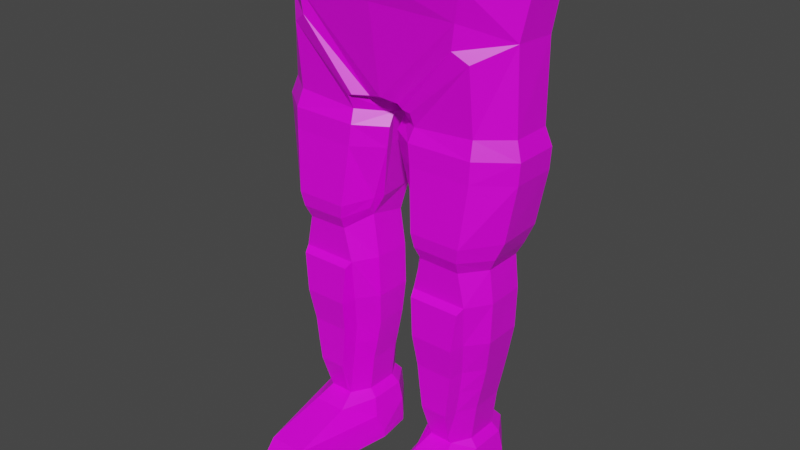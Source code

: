# Source: copper_leggings_heavy.blend  (saved by Blender 2.90.8; exported with 4.5.12 LTS)
import bpy
from mathutils import Matrix  # noqa: F401  (used for matrix-valued properties, if any)

bpy.ops.wm.read_factory_settings(use_empty=True)
scene = bpy.context.scene
scene.name = 'Scene'

# ---- collections
col_collection = bpy.data.collections.new('Collection'); scene.collection.children.link(col_collection)

# ---- images (referenced by path relative to the original .blend; pixels are not part of the script)
import os
ASSET_DIR = os.environ.get("B2B_ASSET_DIR", "")  # directory of the original .blend (textures are referenced by path, not embedded)
HERE = os.path.dirname(os.path.abspath(__file__))  # packed textures are extracted next to this script under _unpacked/

def load_image(name, relpath, width, height, colorspace="sRGB"):
    """Load a texture the original file referenced (path relative to the .blend, or extracted next to this script)."""
    p = next((c for c in (os.path.join(HERE, relpath), os.path.join(ASSET_DIR, relpath)) if relpath and os.path.exists(c)), "")
    if p:
        img = bpy.data.images.load(p, check_existing=True)
        img.name = name
    else:  # same state as the original file: an image datablock whose file is absent (Cycles renders it pink)
        img = bpy.data.images.new(name, width, height)
        img.source = "FILE"
        img.filepath = "//" + (relpath or name)
    img.colorspace_settings.name = colorspace
    return img
img_colourpalette_png = load_image('colourpalette.png', 'colourpalette.png', 1024, 1024, 'sRGB')

# ---- materials (node trees are filled in below, after node groups)
mat_material = bpy.data.materials.new('Material')
mat_material.alpha_threshold = 0.0
mat_material.use_transparent_shadow = False
mat_material.line_color = (0.0, 0.0, 0.0, 1.0)

# ---- material node trees
mat_material.use_nodes = True; mat_material.node_tree.nodes.clear()
_N = mat_material.node_tree.nodes; _L = mat_material.node_tree.links
n0 = _N.new('ShaderNodeOutputMaterial'); n0.name = 'Material Output'; n0.location = (300, 300)
n1 = _N.new('ShaderNodeBsdfPrincipled'); n1.name = 'Principled BSDF'; n1.location = (10, 300)
n1.distribution = 'GGX'
n1.subsurface_method = 'BURLEY'
n1.inputs[2].default_value = 0.4
n1.inputs[3].default_value = 1.45
n1.inputs[27].default_value = (0.0, 0.0, 0.0, 1.0)
n1.inputs[28].default_value = 1.0
n2 = _N.new('ShaderNodeTexImage'); n2.name = 'Image Texture'; n2.location = (-309, 252)
n2.image = img_colourpalette_png
n3 = _N.new('ShaderNodeTexCoord'); n3.name = 'Texture Coordinate'; n3.location = (-508, 246)
_L.new(n1.outputs[0], n0.inputs[0])
_L.new(n2.outputs[0], n1.inputs[0])
_L.new(n3.outputs[2], n2.inputs[0])
n0.is_active_output = True

# ---- world
world_world = bpy.data.worlds.new('World'); scene.world = world_world
world_world.use_nodes = True; world_world.node_tree.nodes.clear()
_N = world_world.node_tree.nodes; _L = world_world.node_tree.links
n0 = _N.new('ShaderNodeOutputWorld'); n0.name = 'World Output'; n0.location = (300, 300)
n1 = _N.new('ShaderNodeBackground'); n1.name = 'Background'; n1.location = (10, 300)
n1.inputs[0].default_value = (0.05088, 0.05088, 0.05088, 1.0)
_L.new(n1.outputs[0], n0.inputs[0])
n0.is_active_output = True
world_world.color = (0.05088, 0.05088, 0.05088)
world_world.use_sun_shadow = False
world_world.sun_shadow_jitter_overblur = 0.0

# ---- meshes
me_plane = bpy.data.meshes.new('Plane')
me_plane.from_pydata([(0.2398, -0.1797, -3.585e-08), (0.9369, -0.1797, -3.585e-08), (0.2702, 0.964, 0.05801), (0.9654, 0.8441, 0.05801), (0.281, -0.3833, -2.696e-08), (0.8956, -0.3833, -2.696e-08), (0.3314, -0.5998, -1.749e-08), (0.8452, -0.5998, -1.749e-08), (0.3843, -0.9806, -8.496e-10), (0.7923, -0.9806, -8.496e-10), (0.115, 2.044, 0.2661), (0.8292, 2.94, 0.3524), (0.2048, 0.5303, 0.05801), (0.1931, 0.1341, 0.05801), (1.002, 0.1341, 0.05801), (1.013, 0.5303, 0.05801), (0.1931, 0.1341, -0.3263), (0.2398, -0.1797, -0.3263), (0.9369, -0.1797, -0.3263), (1.013, 0.5303, -0.3263), (0.9654, 0.8441, -0.3263), (0.2702, 0.8441, -0.3263), (0.281, -0.3833, -0.3263), (0.8956, -0.3833, -0.3263), (0.3314, -0.5998, -0.3263), (0.8452, -0.5998, -0.3263), (0.3843, -0.9806, -0.3263), (0.7923, -0.9806, -0.3263), (0.3126, 2.655, -0.9303), (0.09231, 2.193, -0.5166), (0.2048, 0.5303, -0.3263), (1.002, 0.1341, -0.3263), (0.3687, 0.1341, -0.4863), (0.3952, -0.1797, -0.4863), (0.7904, -0.1797, -0.4863), (0.8334, 0.5303, -0.4863), (0.8066, 0.8441, -0.4863), (0.4124, 0.964, -0.4863), (0.4186, -0.3833, -0.4863), (0.767, -0.3833, -0.4863), (0.4471, -0.5998, -0.4863), (0.7384, -0.5998, -0.4863), (0.4771, -0.9806, -0.4863), (0.7084, -0.9806, -0.4863), (0.6352, 2.653, -0.8628), (0.1926, 2.044, -0.6733), (0.3754, 0.5303, -0.4863), (0.8271, 0.1341, -0.4863), (0.3687, 0.1341, 0.2203), (0.3952, -0.1797, 0.1623), (0.7904, -0.1797, 0.1623), (0.8941, 0.5327, 0.2692), (0.8066, 0.8441, 0.2749), (0.4124, 0.8441, 0.2749), (0.4186, -0.3833, 0.1623), (0.767, -0.3833, 0.1623), (0.4471, -0.5998, 0.1623), (0.7384, -0.5998, 0.1623), (0.4771, -0.9742, 0.1623), (0.7084, -0.9742, 0.1623), (0.7671, 2.714, 0.3383), (0.2194, 2.044, 0.306), (0.3147, 0.5327, 0.2692), (0.8271, 0.1341, 0.2203), (1.154, 1.949, 0.03245), (0.8998, 1.951, 0.2327), (0.2956, 1.948, 0.2322), (0.04227, 1.943, 0.03121), (0.04828, 2.046, 0.03311), (0.3026, 2.045, 0.3102), (0.0954, 1.655, 0.03101), (0.1759, 1.098, 0.02955), (1.15, 2.744, 0.02916), (0.9003, 2.654, -0.6911), (1.15, 2.744, -0.3557), (0.0484, 1.966, -0.3597), (0.3028, 1.997, -0.6402), (0.09551, 1.655, -0.3576), (0.2024, 1.098, -0.3562), (0.04237, 1.831, -0.3578), (1.154, 1.949, -0.359), (0.8996, 1.951, -0.6394), (0.3856, 1.328, -0.6384), (0.3255, 1.664, -0.6388), (0.2959, 1.948, -0.6389), (0.9006, 2.654, 0.3079), (1.032, 0.9426, 0.0853), (1.029, 0.9362, -0.3556), (0.8323, 0.9403, -0.5527), (0.4124, 0.9414, -0.5148), (1.102, 1.081, 0.05567), (0.8622, 1.05, 0.3658), (0.838, 0.9519, 0.342), (0.3856, 1.317, -0.6697), (0.8589, 1.315, -0.7078), (0.3784, 0.9528, 0.3409), (1.098, 1.076, -0.3874), (0.3526, 1.05, 0.364), (0.2432, 1.031, 0.09859), (0.2292, 1.09, 0.0755), (1.222, 1.832, 0.06447), (0.9251, 1.837, 0.3033), (0.2681, 1.829, 0.3017), (0.01461, 1.819, 0.0884), (0.04383, 1.646, 0.08483), (1.209, 1.655, 0.06142), (1.211, 1.654, -0.3844), (1.224, 1.832, -0.3855), (0.925, 1.662, -0.7069), (0.9308, 1.836, -0.7076), (0.3254, 1.664, -0.6709), (0.2958, 1.836, -0.671), (0.9214, 1.666, 0.3019), (0.2972, 1.662, 0.3016), (0.3687, 0.113, 0.3516), (0.3952, -0.1926, 0.2946), (0.7904, -0.1928, 0.2946), (0.4186, -0.3833, 0.2952), (0.767, -0.3833, 0.2952), (0.4471, -0.5998, 0.2952), (0.7384, -0.5998, 0.2952), (0.4771, -0.9047, 0.1952), (0.7084, -0.9047, 0.1952), (0.3147, 0.5097, 0.3235), (0.8271, 0.1131, 0.3516), (0.8941, 0.5097, 0.3235), (0.38, -1.38, 1.114), (0.407, -1.17, 1.016), (0.9178, -1.206, 0.004837), (0.8753, -1.024, 0.006726), (0.3017, -1.023, 0.007317), (0.259, -1.206, 0.005338), (0.4207, -1.043, 0.3264), (0.2614, -1.215, -0.3525), (0.4121, -1.221, -0.562), (0.7787, -1.17, 1.015), (0.8066, -1.38, 1.114), (0.9157, -1.215, -0.3509), (0.8748, -1.035, -0.3492), (0.3023, -1.035, -0.351), (0.775, -1.221, -0.5611), (0.7495, -1.03, -0.5623), (0.4375, -1.03, -0.5631), (0.7662, -1.044, 0.3257), (0.2147, -1.399, -0.08433), (0.262, -1.405, -0.3552), (0.4137, -1.411, -0.5629), (0.7733, -1.411, -0.5621), (0.9152, -1.406, -0.3536), (0.9612, -1.399, -0.08455), (0.0, 2.955, 0.4872), (0.0, 2.053, 0.3332), (0.0, 2.955, -1.016), (0.0, 2.386, -0.7745), (0.6938, 3.189, -0.9359), (0.3712, 3.196, -1.003), (0.8878, 3.188, 0.4208), (1.208, 3.194, -0.04391), (1.208, 3.194, -0.4288), (0.9589, 3.198, -0.7642), (0.0, 3.183, 0.4752), (0.0, 3.183, -1.089), (0.3552, 3.196, -0.9303), (0.6649, 3.188, -0.8655), (0.907, 3.197, -0.7087), (1.134, 3.193, -0.404), (1.134, 3.194, -0.06718), (0.8486, 3.188, 0.3461), (0.0, 3.185, 0.4005), (0.0, 3.184, -0.9948), (0.6661, 3.004, -0.8661), (0.3564, 3.011, -0.9309), (0.0, 2.999, -0.9953), (0.9082, 3.012, -0.7093), (1.135, 3.009, -0.4046), (1.135, 3.009, -0.06772), (0.8498, 3.004, 0.3455), (0.0, 3.0, 0.3455), (0.6933, 3.282, -0.9357), (0.3707, 3.289, -1.003), (1.208, 3.288, -0.04369), (0.8873, 3.282, 0.421), (0.9584, 3.291, -0.764), (1.208, 3.288, -0.4285), (0.0, 3.277, 0.4754), (0.0, 3.277, -1.088), (0.6643, 3.282, -0.8653), (0.3547, 3.289, -0.9301), (0.0, 3.277, -0.9946), (0.9065, 3.29, -0.7085), (1.133, 3.287, -0.4038), (1.133, 3.287, -0.06697), (0.8481, 3.282, 0.3463), (0.0, 3.278, 0.4007), (0.7744, -1.473, -0.5624), (0.7323, -1.473, -0.4865), (0.8355, -1.473, -0.3266), (0.9193, -1.468, -0.354), (0.2578, -1.468, -0.3557), (0.3411, -1.473, -0.3266), (0.4532, -1.473, -0.4865), (0.4127, -1.473, -0.5633), (0.2941, -1.473, -0.08341), (0.8818, -1.473, -0.08344), (0.4235, -1.472, 1.062), (0.7628, -1.472, 1.062), (0.973, -1.461, -0.0834), (0.8151, -1.439, 1.13), (0.3715, -1.439, 1.131), (0.2028, -1.46, -0.08312)], [], [(7, 57, 59, 9), (12, 62, 53, 2), (3, 52, 51, 15), (6, 56, 54, 4), (5, 55, 57, 7), (19, 35, 36, 20), (22, 38, 40, 24), (25, 41, 39, 23), (27, 138, 141, 43), (16, 32, 33, 17), (28, 44, 45, 29), (26, 139, 130, 8), (7, 25, 23, 5), (4, 22, 24, 6), (2, 71, 78, 21), (15, 19, 20, 3), (52, 92, 95, 53), (2, 21, 30, 12), (80, 107, 109, 81), (9, 27, 25, 7), (12, 30, 16, 13), (6, 24, 26, 8), (1, 18, 31, 14), (5, 23, 18, 1), (71, 99, 104, 70), (14, 31, 19, 15), (0, 17, 22, 4), (82, 93, 89, 37), (147, 194, 201, 146), (11, 150, 151, 10), (13, 16, 17, 0), (46, 37, 36, 35), (34, 39, 38, 33), (39, 41, 40, 38), (41, 43, 42, 40), (42, 142, 139, 26), (21, 78, 82, 37), (45, 76, 75, 29), (60, 85, 72, 11), (33, 32, 47, 34), (32, 46, 35, 47), (28, 155, 154, 44), (21, 37, 46, 30), (84, 111, 110, 83), (27, 43, 41, 25), (30, 46, 32, 16), (24, 40, 42, 26), (18, 34, 47, 31), (23, 39, 34, 18), (10, 68, 69, 61), (43, 141, 142, 42), (31, 47, 35, 19), (17, 33, 38, 22), (62, 51, 52, 53), (50, 116, 118, 55), (48, 114, 123, 62), (55, 118, 120, 57), (58, 132, 143, 59), (44, 73, 76, 45), (61, 69, 85, 60), (72, 157, 156, 11), (57, 120, 122, 59), (49, 115, 114, 48), (13, 48, 62, 12), (8, 58, 56, 6), (14, 63, 50, 1), (1, 50, 55, 5), (29, 75, 68, 10), (8, 130, 132, 58), (15, 51, 63, 14), (4, 54, 49, 0), (20, 87, 86, 3), (136, 207, 206, 149), (10, 61, 60, 11), (0, 49, 48, 13), (81, 109, 111, 84), (67, 103, 102, 66), (72, 85, 65, 64), (67, 66, 69, 68), (80, 81, 73, 74), (75, 76, 84, 79), (36, 88, 87, 20), (68, 75, 79, 67), (64, 80, 74, 72), (70, 77, 78, 71), (66, 102, 101, 65), (67, 79, 77, 70), (37, 89, 88, 36), (2, 98, 99, 71), (65, 101, 100, 64), (84, 76, 73, 81), (77, 83, 82, 78), (64, 100, 107, 80), (79, 84, 83, 77), (83, 110, 93, 82), (53, 95, 98, 2), (66, 65, 85, 69), (70, 104, 103, 67), (3, 86, 92, 52), (144, 209, 208, 126), (148, 197, 194, 147), (149, 206, 197, 148), (9, 129, 138, 27), (126, 208, 207, 136), (146, 201, 198, 145), (59, 143, 129, 9), (145, 198, 209, 144), (89, 93, 94, 88), (86, 90, 91, 92), (87, 96, 90, 86), (92, 91, 97, 95), (88, 94, 96, 87), (95, 97, 99, 98), (105, 112, 91, 90), (99, 97, 113, 104), (106, 108, 109, 107), (90, 96, 106, 105), (105, 106, 107, 100), (93, 110, 108, 94), (110, 111, 109, 108), (96, 94, 108, 106), (97, 91, 112, 113), (113, 112, 101, 102), (104, 113, 102, 103), (100, 101, 112, 105), (116, 115, 117, 118), (118, 117, 119, 120), (120, 119, 121, 122), (115, 116, 124, 114), (114, 124, 125, 123), (62, 123, 125, 51), (58, 121, 119, 56), (63, 124, 116, 50), (56, 119, 117, 54), (54, 117, 115, 49), (51, 125, 124, 63), (59, 122, 121, 58), (131, 127, 132, 130), (139, 142, 134, 133), (137, 140, 141, 138), (130, 139, 133, 131), (135, 136, 149, 128), (128, 137, 138, 129), (141, 140, 134, 142), (128, 149, 148, 137), (143, 132, 127, 135), (127, 126, 136, 135), (129, 143, 135, 128), (131, 144, 126, 127), (137, 148, 147, 140), (134, 146, 145, 133), (133, 145, 144, 131), (140, 147, 146, 134), (150, 152, 153, 151), (29, 153, 152, 28), (10, 151, 153, 29), (162, 171, 170, 163), (44, 154, 159, 73), (152, 161, 155, 28), (73, 159, 158, 74), (11, 156, 160, 150), (74, 158, 157, 72), (157, 180, 181, 156), (164, 189, 186, 163), (155, 179, 178, 154), (162, 187, 188, 169), (161, 185, 179, 155), (163, 186, 187, 162), (156, 181, 184, 160), (171, 172, 177, 176, 175, 174, 173, 170), (166, 175, 176, 167), (164, 173, 174, 165), (169, 172, 171, 162), (167, 176, 177, 168), (165, 174, 175, 166), (163, 170, 173, 164), (179, 187, 186, 178), (178, 186, 189, 182), (182, 189, 190, 183), (183, 190, 191, 180), (180, 191, 192, 181), (181, 192, 193, 184), (185, 188, 187, 179), (165, 190, 189, 164), (154, 178, 182, 159), (166, 191, 190, 165), (159, 182, 183, 158), (167, 192, 191, 166), (158, 183, 180, 157), (168, 193, 192, 167), (205, 207, 208, 204), (200, 201, 194, 195), (196, 197, 206, 203), (202, 209, 198, 199), (195, 194, 197, 196), (202, 199, 196, 203), (199, 200, 195, 196), (203, 205, 204, 202), (199, 198, 201, 200), (203, 206, 207, 205), (204, 208, 209, 202)])
_uv = me_plane.uv_layers.new(name='UVMap')
_uv.uv.foreach_set('vector', [0.8045, 0.5, 0.8045, 0.5, 0.8045, 0.5, 0.8045, 0.5, 0.8045, 0.5, 0.8045, 0.5, 0.8045, 0.5, 0.8045, 0.5, 0.8045, 0.5, 0.8045, 0.5, 0.8045, 0.5, 0.8045, 0.5, 0.8045, 0.5, 0.8045, 0.5, 0.8045, 0.5, 0.8045, 0.5, 0.8045, 0.5, 0.8045, 0.5, 0.8045, 0.5, 0.8045, 0.5, 0.8045, 0.5, 0.8045, 0.5, 0.8045, 0.5, 0.8045, 0.5, 0.8045, 0.5, 0.8045, 0.5, 0.8045, 0.5, 0.8045, 0.5, 0.8045, 0.5, 0.8045, 0.5, 0.8045, 0.5, 0.8045, 0.5, 0.8045, 0.5, 0.8045, 0.5, 0.8045, 0.5, 0.8045, 0.5, 0.8045, 0.5, 0.8045, 0.5, 0.8045, 0.5, 0.8045, 0.5, 0.8045, 0.5, 0.8045, 0.5, 0.8045, 0.5, 0.8045, 0.5, 0.8045, 0.5, 0.8045, 0.5, 0.8045, 0.5, 0.8045, 0.5, 0.8045, 0.5, 0.8045, 0.5, 0.8045, 0.5, 0.8045, 0.5, 0.8045, 0.5, 0.8045, 0.5, 0.8045, 0.5, 0.8045, 0.5, 0.8045, 0.5, 0.8045, 0.5, 0.8045, 0.5, 0.8045, 0.5, 0.8045, 0.5, 0.8045, 0.5, 0.8045, 0.5, 0.8045, 0.5, 0.8045, 0.5, 0.8045, 0.5, 0.8045, 0.5, 0.8045, 0.5, 0.8045, 0.5, 0.8045, 0.5, 0.8045, 0.5, 0.8045, 0.5, 0.8045, 0.5, 0.8045, 0.5, 0.8045, 0.5, 0.8045, 0.5, 0.8045, 0.5, 0.8045, 0.5, 0.8045, 0.5, 0.8045, 0.5, 0.8045, 0.5, 0.8045, 0.5, 0.8045, 0.5, 0.8045, 0.5, 0.8045, 0.5, 0.8045, 0.5, 0.8045, 0.5, 0.8045, 0.5, 0.8045, 0.5, 0.8045, 0.5, 0.8045, 0.5, 0.8045, 0.5, 0.8045, 0.5, 0.8045, 0.5, 0.8045, 0.5, 0.8045, 0.5, 0.8045, 0.5, 0.8045, 0.5, 0.8045, 0.5, 0.8045, 0.5, 0.8045, 0.5, 0.8045, 0.5, 0.8045, 0.5, 0.8045, 0.5, 0.8045, 0.5, 0.8045, 0.5, 0.8045, 0.5, 0.8045, 0.5, 0.8045, 0.5, 0.8045, 0.5, 0.8045, 0.5, 0.8045, 0.5, 0.6368, 0.3512, 0.6368, 0.3512, 0.6368, 0.3512, 0.6368, 0.3512, 0.8045, 0.5, 0.8045, 0.5, 0.8045, 0.5, 0.8045, 0.5, 0.8045, 0.5, 0.8045, 0.5, 0.8045, 0.5, 0.8045, 0.5, 0.8045, 0.5, 0.8045, 0.5, 0.8045, 0.5, 0.8045, 0.5, 0.8045, 0.5, 0.8045, 0.5, 0.8045, 0.5, 0.8045, 0.5, 0.8045, 0.5, 0.8045, 0.5, 0.8045, 0.5, 0.8045, 0.5, 0.8045, 0.5, 0.8045, 0.5, 0.8045, 0.5, 0.8045, 0.5, 0.8045, 0.5, 0.8045, 0.5, 0.8045, 0.5, 0.8045, 0.5, 0.8045, 0.5, 0.8045, 0.5, 0.8045, 0.5, 0.8045, 0.5, 0.8045, 0.5, 0.8045, 0.5, 0.8045, 0.5, 0.8045, 0.5, 0.8045, 0.5, 0.8045, 0.5, 0.8045, 0.5, 0.8045, 0.5, 0.8045, 0.5, 0.8045, 0.5, 0.8045, 0.5, 0.8045, 0.5, 0.8045, 0.5, 0.8045, 0.5, 0.8045, 0.5, 0.8045, 0.5, 0.8045, 0.5, 0.8045, 0.5, 0.8045, 0.5, 0.8045, 0.5, 0.8045, 0.5, 0.8045, 0.5, 0.8045, 0.5, 0.8045, 0.5, 0.8045, 0.5, 0.8045, 0.5, 0.8045, 0.5, 0.8045, 0.5, 0.8045, 0.5, 0.8045, 0.5, 0.8045, 0.5, 0.8045, 0.5, 0.8045, 0.5, 0.8045, 0.5, 0.8045, 0.5, 0.8045, 0.5, 0.8045, 0.5, 0.8045, 0.5, 0.8045, 0.5, 0.8045, 0.5, 0.8045, 0.5, 0.8045, 0.5, 0.8045, 0.5, 0.8045, 0.5, 0.8045, 0.5, 0.8045, 0.5, 0.8045, 0.5, 0.8045, 0.5, 0.8045, 0.5, 0.8045, 0.5, 0.8045, 0.5, 0.8045, 0.5, 0.8045, 0.5, 0.8045, 0.5, 0.8045, 0.5, 0.8045, 0.5, 0.8045, 0.5, 0.8045, 0.5, 0.8045, 0.5, 0.8045, 0.5, 0.8045, 0.5, 0.8045, 0.5, 0.8045, 0.5, 0.8045, 0.5, 0.8045, 0.5, 0.8045, 0.5, 0.8045, 0.5, 0.8045, 0.5, 0.8045, 0.5, 0.8045, 0.5, 0.8045, 0.5, 0.8045, 0.5, 0.8045, 0.5, 0.8045, 0.5, 0.8045, 0.5, 0.8045, 0.5, 0.8045, 0.5, 0.8045, 0.5, 0.8045, 0.5, 0.8045, 0.5, 0.8045, 0.5, 0.8045, 0.5, 0.8045, 0.5, 0.8045, 0.5, 0.8045, 0.5, 0.8045, 0.5, 0.8045, 0.5, 0.8045, 0.5, 0.8045, 0.5, 0.8045, 0.5, 0.8045, 0.5, 0.8045, 0.5, 0.8045, 0.5, 0.8045, 0.5, 0.8045, 0.5, 0.8045, 0.5, 0.8045, 0.5, 0.8045, 0.5, 0.8045, 0.5, 0.8045, 0.5, 0.8045, 0.5, 0.8045, 0.5, 0.8045, 0.5, 0.8045, 0.5, 0.8045, 0.5, 0.8045, 0.5, 0.8045, 0.5, 0.8045, 0.5, 0.8045, 0.5, 0.8045, 0.5, 0.8045, 0.5, 0.8045, 0.5, 0.8045, 0.5, 0.8045, 0.5, 0.8045, 0.5, 0.8045, 0.5, 0.8045, 0.5, 0.8045, 0.5, 0.8045, 0.5, 0.8045, 0.5, 0.8045, 0.5, 0.8045, 0.5, 0.8045, 0.5, 0.8045, 0.5, 0.8045, 0.5, 0.8045, 0.5, 0.8045, 0.5, 0.8045, 0.5, 0.8045, 0.5, 0.8045, 0.5, 0.8045, 0.5, 0.8045, 0.5, 0.8045, 0.5, 0.8045, 0.5, 0.8045, 0.5, 0.8045, 0.5, 0.8045, 0.5, 0.8045, 0.5, 0.8045, 0.5, 0.8045, 0.5, 0.6368, 0.3512, 0.6368, 0.3512, 0.6368, 0.3512, 0.6368, 0.3512, 0.8045, 0.5, 0.8045, 0.5, 0.8045, 0.5, 0.8045, 0.5, 0.8045, 0.5, 0.8045, 0.5, 0.8045, 0.5, 0.8045, 0.5, 0.8045, 0.5, 0.8045, 0.5, 0.8045, 0.5, 0.8045, 0.5, 0.8045, 0.5, 0.8045, 0.5, 0.8045, 0.5, 0.8045, 0.5, 0.8045, 0.5, 0.8045, 0.5, 0.8045, 0.5, 0.8045, 0.5, 0.8045, 0.5, 0.8045, 0.5, 0.8045, 0.5, 0.8045, 0.5, 0.8045, 0.5, 0.8045, 0.5, 0.8045, 0.5, 0.8045, 0.5, 0.8045, 0.5, 0.8045, 0.5, 0.8045, 0.5, 0.8045, 0.5, 0.8045, 0.5, 0.8045, 0.5, 0.8045, 0.5, 0.8045, 0.5, 0.8045, 0.5, 0.8045, 0.5, 0.8045, 0.5, 0.8045, 0.5, 0.8045, 0.5, 0.8045, 0.5, 0.8045, 0.5, 0.8045, 0.5, 0.8045, 0.5, 0.8045, 0.5, 0.8045, 0.5, 0.8045, 0.5, 0.8045, 0.5, 0.8045, 0.5, 0.8045, 0.5, 0.8045, 0.5, 0.8045, 0.5, 0.8045, 0.5, 0.8045, 0.5, 0.8045, 0.5, 0.8045, 0.5, 0.8045, 0.5, 0.8045, 0.5, 0.8045, 0.5, 0.8045, 0.5, 0.8045, 0.5, 0.8045, 0.5, 0.8045, 0.5, 0.8045, 0.5, 0.8045, 0.5, 0.8045, 0.5, 0.8045, 0.5, 0.8045, 0.5, 0.8045, 0.5, 0.8045, 0.5, 0.8045, 0.5, 0.8045, 0.5, 0.8045, 0.5, 0.8045, 0.5, 0.8045, 0.5, 0.8045, 0.5, 0.8045, 0.5, 0.8045, 0.5, 0.8045, 0.5, 0.8045, 0.5, 0.8045, 0.5, 0.8045, 0.5, 0.8045, 0.5, 0.8045, 0.5, 0.8045, 0.5, 0.8045, 0.5, 0.8045, 0.5, 0.8045, 0.5, 0.8045, 0.5, 0.8045, 0.5, 0.8045, 0.5, 0.8045, 0.5, 0.8045, 0.5, 0.8045, 0.5, 0.8045, 0.5, 0.8045, 0.5, 0.8045, 0.5, 0.8045, 0.5, 0.8045, 0.5, 0.8045, 0.5, 0.8045, 0.5, 0.8045, 0.5, 0.8045, 0.5, 0.6368, 0.3512, 0.6368, 0.3512, 0.6368, 0.3512, 0.6368, 0.3512, 0.6368, 0.3512, 0.6368, 0.3512, 0.6368, 0.3512, 0.6368, 0.3512, 0.6368, 0.3512, 0.6368, 0.3512, 0.6368, 0.3512, 0.6368, 0.3512, 0.8045, 0.5, 0.8045, 0.5, 0.8045, 0.5, 0.8045, 0.5, 0.6368, 0.3512, 0.6368, 0.3512, 0.6368, 0.3512, 0.6368, 0.3512, 0.6368, 0.3512, 0.6368, 0.3512, 0.6368, 0.3512, 0.6368, 0.3512, 0.8045, 0.5, 0.8045, 0.5, 0.8045, 0.5, 0.8045, 0.5, 0.6368, 0.3512, 0.6368, 0.3512, 0.6368, 0.3512, 0.6368, 0.3512, 0.8045, 0.5, 0.8045, 0.5, 0.8045, 0.5, 0.8045, 0.5, 0.8045, 0.5, 0.8045, 0.5, 0.8045, 0.5, 0.8045, 0.5, 0.8045, 0.5, 0.8045, 0.5, 0.8045, 0.5, 0.8045, 0.5, 0.8045, 0.5, 0.8045, 0.5, 0.8045, 0.5, 0.8045, 0.5, 0.8045, 0.5, 0.8045, 0.5, 0.8045, 0.5, 0.8045, 0.5, 0.8045, 0.5, 0.8045, 0.5, 0.8045, 0.5, 0.8045, 0.5, 0.8045, 0.5, 0.8045, 0.5, 0.8045, 0.5, 0.8045, 0.5, 0.8045, 0.5, 0.8045, 0.5, 0.8045, 0.5, 0.8045, 0.5, 0.8045, 0.5, 0.8045, 0.5, 0.8045, 0.5, 0.8045, 0.5, 0.8045, 0.5, 0.8045, 0.5, 0.8045, 0.5, 0.8045, 0.5, 0.8045, 0.5, 0.8045, 0.5, 0.8045, 0.5, 0.8045, 0.5, 0.8045, 0.5, 0.8045, 0.5, 0.8045, 0.5, 0.8045, 0.5, 0.8045, 0.5, 0.8045, 0.5, 0.8045, 0.5, 0.8045, 0.5, 0.8045, 0.5, 0.8045, 0.5, 0.8045, 0.5, 0.8045, 0.5, 0.8045, 0.5, 0.8045, 0.5, 0.8045, 0.5, 0.8045, 0.5, 0.8045, 0.5, 0.8045, 0.5, 0.8045, 0.5, 0.8045, 0.5, 0.8045, 0.5, 0.8045, 0.5, 0.8045, 0.5, 0.8045, 0.5, 0.8045, 0.5, 0.8045, 0.5, 0.8045, 0.5, 0.8045, 0.5, 0.8045, 0.5, 0.8045, 0.5, 0.8045, 0.5, 0.8045, 0.5, 0.8045, 0.5, 0.8045, 0.5, 0.8045, 0.5, 0.8045, 0.5, 0.8045, 0.5, 0.8045, 0.5, 0.8045, 0.5, 0.8045, 0.5, 0.8045, 0.5, 0.8045, 0.5, 0.8045, 0.5, 0.8045, 0.5, 0.8045, 0.5, 0.8045, 0.5, 0.8045, 0.5, 0.8045, 0.5, 0.8045, 0.5, 0.8045, 0.5, 0.8045, 0.5, 0.8045, 0.5, 0.8045, 0.5, 0.8045, 0.5, 0.8045, 0.5, 0.8045, 0.5, 0.8045, 0.5, 0.8045, 0.5, 0.8045, 0.5, 0.8045, 0.5, 0.8045, 0.5, 0.8045, 0.5, 0.8045, 0.5, 0.8045, 0.5, 0.8045, 0.5, 0.8045, 0.5, 0.8045, 0.5, 0.8045, 0.5, 0.8045, 0.5, 0.8045, 0.5, 0.8045, 0.5, 0.8045, 0.5, 0.8045, 0.5, 0.8045, 0.5, 0.8045, 0.5, 0.8045, 0.5, 0.8045, 0.5, 0.8045, 0.5, 0.8045, 0.5, 0.8045, 0.5, 0.8045, 0.5, 0.8045, 0.5, 0.8045, 0.5, 0.8045, 0.5, 0.8045, 0.5, 0.8045, 0.5, 0.8045, 0.5, 0.8045, 0.5, 0.8045, 0.5, 0.8045, 0.5, 0.8045, 0.5, 0.8045, 0.5, 0.8045, 0.5, 0.8045, 0.5, 0.8045, 0.5, 0.8045, 0.5, 0.8045, 0.5, 0.8045, 0.5, 0.8045, 0.5, 0.8045, 0.5, 0.8045, 0.5, 0.8045, 0.5, 0.8045, 0.5, 0.8045, 0.5, 0.8045, 0.5, 0.8045, 0.5, 0.8045, 0.5, 0.8045, 0.5, 0.8045, 0.5, 0.8045, 0.5, 0.8045, 0.5, 0.8045, 0.5, 0.8045, 0.5, 0.8045, 0.5, 0.8045, 0.5, 0.8045, 0.5, 0.8045, 0.5, 0.8045, 0.5, 0.8045, 0.5, 0.8045, 0.5, 0.8045, 0.5, 0.8045, 0.5, 0.8045, 0.5, 0.8045, 0.5, 0.8045, 0.5, 0.8045, 0.5, 0.8045, 0.5, 0.8045, 0.5, 0.8045, 0.5, 0.8045, 0.5, 0.8045, 0.5, 0.8045, 0.5, 0.8045, 0.5, 0.8045, 0.5, 0.8045, 0.5, 0.8045, 0.5, 0.8045, 0.5, 0.8045, 0.5, 0.8045, 0.5, 0.8045, 0.5, 0.8045, 0.5, 0.8045, 0.5, 0.8045, 0.5, 0.8045, 0.5, 0.8045, 0.5, 0.8045, 0.5, 0.8045, 0.5, 0.8045, 0.5, 0.8045, 0.5, 0.8045, 0.5, 0.8045, 0.5, 0.8045, 0.5, 0.8045, 0.5, 0.8045, 0.5, 0.8045, 0.5, 0.8045, 0.5, 0.8045, 0.5, 0.8045, 0.5, 0.8045, 0.5, 0.8045, 0.5, 0.8045, 0.5, 0.8045, 0.5, 0.8045, 0.5, 0.8045, 0.5, 0.8045, 0.5, 0.8045, 0.5, 0.8045, 0.5, 0.8045, 0.5, 0.8045, 0.5, 0.8045, 0.5, 0.8045, 0.5, 0.8045, 0.5, 0.8045, 0.5, 0.8045, 0.5, 0.8045, 0.5, 0.8045, 0.5, 0.642, 0.5, 0.642, 0.5, 0.642, 0.5, 0.642, 0.5, 0.642, 0.5, 0.642, 0.5, 0.642, 0.5, 0.642, 0.5, 0.642, 0.5, 0.642, 0.5, 0.642, 0.5, 0.642, 0.5, 0.642, 0.5, 0.642, 0.5, 0.642, 0.5, 0.642, 0.5, 0.642, 0.5, 0.642, 0.5, 0.642, 0.5, 0.642, 0.5, 0.642, 0.5, 0.642, 0.5, 0.642, 0.5, 0.642, 0.5, 0.642, 0.5, 0.642, 0.5, 0.642, 0.5, 0.642, 0.5, 0.9841, 0.5, 0.9841, 0.5, 0.9841, 0.5, 0.9841, 0.5, 0.9841, 0.5, 0.9841, 0.5, 0.9841, 0.5, 0.9841, 0.5, 0.8045, 0.5, 0.8045, 0.5, 0.8045, 0.5, 0.8045, 0.5, 0.8045, 0.5, 0.8045, 0.5, 0.8045, 0.5, 0.8045, 0.5, 0.8045, 0.5, 0.8045, 0.5, 0.8045, 0.5, 0.8045, 0.5, 0.8045, 0.5, 0.8045, 0.5, 0.8045, 0.5, 0.8045, 0.5, 0.8045, 0.5, 0.8045, 0.5, 0.8045, 0.5, 0.8045, 0.5, 0.8045, 0.5, 0.8045, 0.5, 0.8045, 0.5, 0.8045, 0.5, 0.642, 0.5, 0.642, 0.5, 0.642, 0.5, 0.642, 0.5, 0.642, 0.5, 0.642, 0.5, 0.642, 0.5, 0.642, 0.5, 0.642, 0.5, 0.642, 0.5, 0.642, 0.5, 0.642, 0.5, 0.642, 0.5, 0.642, 0.5, 0.642, 0.5, 0.642, 0.5, 0.642, 0.5, 0.642, 0.5, 0.642, 0.5, 0.642, 0.5, 0.642, 0.5, 0.642, 0.5, 0.642, 0.5, 0.642, 0.5, 0.642, 0.5, 0.642, 0.5, 0.642, 0.5, 0.642, 0.5, 0.642, 0.5, 0.642, 0.5, 0.642, 0.5, 0.642, 0.5, 0.642, 0.5, 0.642, 0.5, 0.642, 0.5, 0.642, 0.5, 0.642, 0.5, 0.642, 0.5, 0.642, 0.5, 0.642, 0.5, 0.642, 0.5, 0.642, 0.5, 0.642, 0.5, 0.642, 0.5, 0.642, 0.5, 0.642, 0.5, 0.642, 0.5, 0.642, 0.5, 0.642, 0.5, 0.642, 0.5, 0.642, 0.5, 0.642, 0.5, 0.642, 0.5, 0.642, 0.5, 0.642, 0.5, 0.642, 0.5, 0.8045, 0.5, 0.8045, 0.5, 0.8045, 0.5, 0.8045, 0.5, 0.8045, 0.5, 0.8045, 0.5, 0.8045, 0.5, 0.8045, 0.5, 0.8045, 0.5, 0.8045, 0.5, 0.8045, 0.5, 0.8045, 0.5, 0.8045, 0.5, 0.8045, 0.5, 0.8045, 0.5, 0.8045, 0.5, 0.8045, 0.5, 0.8045, 0.5, 0.8045, 0.5, 0.8045, 0.5, 0.8045, 0.5, 0.8045, 0.5, 0.8045, 0.5, 0.8045, 0.5, 0.8045, 0.5, 0.8045, 0.5, 0.8045, 0.5, 0.8045, 0.5, 0.8045, 0.5, 0.8045, 0.5, 0.8045, 0.5, 0.8045, 0.5, 0.8045, 0.5, 0.8045, 0.5, 0.8045, 0.5, 0.8045, 0.5, 0.8045, 0.5, 0.8045, 0.5, 0.8045, 0.5, 0.8045, 0.5, 0.8045, 0.5, 0.8045, 0.5, 0.8045, 0.5, 0.8045, 0.5])
me_plane.materials.append(mat_material)
me_plane.use_remesh_fix_poles = True
me_plane.use_remesh_preserve_attributes = False
me_plane.use_mirror_vertex_groups = False
me_plane.update()

# ---- objects
ob_empty = bpy.data.objects.new('Empty', None)
ob_plane = bpy.data.objects.new('Plane', me_plane)

# ---- transforms, parenting, visibility, modifiers, constraints
ob_empty.location = (-0.2725, 0.0, 0.0)
ob_empty.rotation_euler = (1.571, 0.0, 0.0)
ob_empty.empty_display_type = 'IMAGE'
ob_empty.empty_display_size = 5.0
ob_empty.lineart.crease_threshold = 0.0
ob_plane.location = (0.0, 0.0, 0.0)
ob_plane.rotation_euler = (1.571, 0.0, 0.0)
ob_plane.lineart.crease_threshold = 0.0
_m = ob_plane.modifiers.new('Mirror', 'MIRROR')
_m.use_clip = True
_m = ob_plane.modifiers.new('Smooth', 'SMOOTH')

# ---- collection membership
col_collection.objects.link(ob_empty)
col_collection.objects.link(ob_plane)

# ---- scene / render settings (as saved in the file)
scene.frame_start = 1; scene.frame_end = 250; scene.frame_set(1)
scene.render.engine = 'BLENDER_EEVEE_NEXT'
scene.cycles.use_denoising = False
scene.cycles.samples = 128
scene.cycles.sampling_pattern = 'TABULATED_SOBOL'
scene.cycles.use_adaptive_sampling = False
scene.cycles.use_light_tree = False
scene.view_settings.view_transform = 'Filmic'
bpy.context.view_layer.update()

# ---- added for rendering (the .blend has no active camera and no usable light): camera, sun
cam_auto = bpy.data.cameras.new('AutoCamera')
cam_auto.lens = 50.0
cam_auto.sensor_width = 36.0
cam_auto.clip_end = 1000.0
ob_auto_camera = bpy.data.objects.new('AutoCamera', cam_auto)
scene.collection.objects.link(ob_auto_camera)
ob_auto_camera.location = (5.36388, -6.45763, 5.20004)
ob_auto_camera.rotation_euler = (1.09748, -7.21219e-08, 0.694738)
scene.camera = ob_auto_camera
light_auto_sun = bpy.data.lights.new('AutoSun', 'SUN')
light_auto_sun.energy = 3.0
light_auto_sun.angle = 0.0523599
ob_auto_sun = bpy.data.objects.new('AutoSun', light_auto_sun)
scene.collection.objects.link(ob_auto_sun)
ob_auto_sun.rotation_euler = (0.872665, 0.174533, 0.523599)
bpy.context.view_layer.update()
